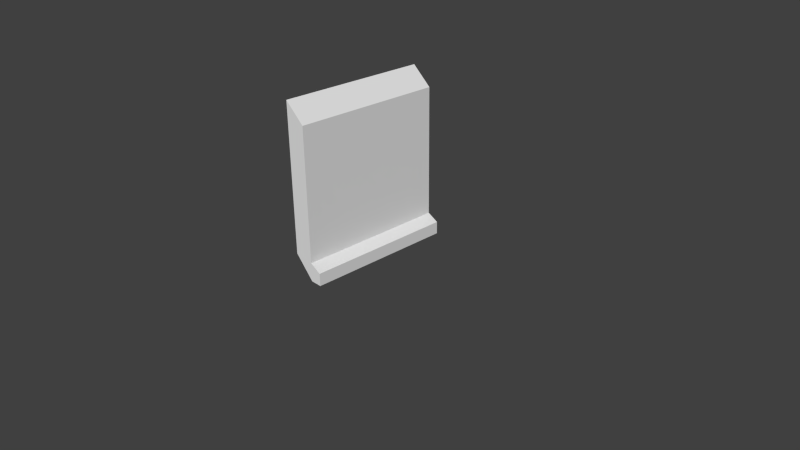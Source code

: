 # Source: object.blend  (saved by Blender 2.71.0; exported with 4.5.12 LTS)
import bpy
from mathutils import Matrix  # noqa: F401  (used for matrix-valued properties, if any)

bpy.ops.wm.read_factory_settings(use_empty=True)
scene = bpy.context.scene
scene.name = 'Scene'

# ---- collections
col_collection_1 = bpy.data.collections.new('Collection 1'); scene.collection.children.link(col_collection_1)

# ---- world
world_world = bpy.data.worlds.new('World'); scene.world = world_world
world_world.color = (0.05088, 0.05088, 0.05088)
world_world.use_sun_shadow = False
world_world.sun_shadow_jitter_overblur = 0.0
world_world.cycles.sampling_method = 'MANUAL'
world_world.cycles.sample_map_resolution = 256

# ---- cameras
cam_camera = bpy.data.cameras.new('Camera')
cam_camera.clip_end = 100.0
cam_camera.lens = 35.0
cam_camera.sensor_width = 32.0
cam_camera.sensor_height = 18.0
cam_camera.ortho_scale = 7.314
cam_camera.dof.focus_distance = 0.0
cam_camera.dof.aperture_fstop = 128.0

# ---- meshes
me_plane = bpy.data.meshes.new('Plane')
me_plane.from_pydata([(-1.0, -1.0, 0.0), (1.0, -1.0, 0.0), (-1.0, 1.0, 0.0), (1.0, 1.0, 0.0), (-1.239, -1.0, -0.2716), (-1.239, 1.0, -0.2716), (0.7482, -1.0, 0.0), (0.7482, 1.0, 0.0), (0.7181, -1.0, -0.2716), (0.7181, 1.0, -0.2716), (1.0, -1.0, 0.1547), (1.0, 1.0, 0.1547), (0.8321, -1.0, 0.1547), (0.8321, 1.0, 0.1547)], [], [(7, 6, 12, 13), (1, 6, 8), (6, 0, 4, 8), (0, 2, 5, 4), (0, 6, 7, 2), (2, 7, 9, 5), (3, 9, 7), (12, 10, 11, 13), (3, 7, 13, 11), (6, 1, 10, 12)])
_uv = me_plane.uv_layers.new(name='UVMap')
_uv.uv.foreach_set('vector', [0.8572, 0.8605, 0.8572, 0.04938, 0.9286, 0.04938, 0.9286, 0.8605, 0.02687, 0.9733, 0.04945, 0.9733, 0.05224, 0.9976, 0.04945, 0.9733, 0.2062, 0.9727, 0.2277, 0.9969, 0.05224, 0.9976, 0.1482, 0.04938, 0.1482, 0.8605, 0.001536, 0.8605, 0.001537, 0.04938, 0.1482, 0.04938, 0.8572, 0.04938, 0.8572, 0.8605, 0.1482, 0.8605, 0.02689, 0.9728, 0.1836, 0.9728, 0.1809, 0.9972, 0.005473, 0.9972, 0.2062, 0.9728, 0.1809, 0.9972, 0.1836, 0.9728, 0.9286, 0.04938, 0.9967, 0.04938, 0.9967, 0.8605, 0.9286, 0.8605, 0.2062, 0.9728, 0.1836, 0.9728, 0.1912, 0.959, 0.2062, 0.959, 0.04945, 0.9733, 0.02687, 0.9733, 0.02682, 0.9595, 0.04188, 0.9594])
me_plane.use_remesh_preserve_volume = False
me_plane.use_remesh_preserve_attributes = False
me_plane.use_mirror_vertex_groups = False
me_plane.update()

# ---- objects
ob_plane = bpy.data.objects.new('Plane', me_plane)
ob_camera = bpy.data.objects.new('Camera', cam_camera)

# ---- transforms, parenting, visibility, modifiers, constraints
ob_plane.location = (0.0, 0.0, 1.0)
ob_plane.rotation_euler = (-0.0, 1.571, 0.0)
ob_plane.lineart.crease_threshold = 0.0
ob_camera.location = (7.481, -6.508, 5.344)
ob_camera.rotation_euler = (1.109, 0.01082, 0.8149)
ob_camera.lock_rotations_4d = False
ob_camera.empty_display_type = 'ARROWS'
ob_camera.color = (0.0, 0.0, 0.0, 0.0)
ob_camera.display_type = 'WIRE'
ob_camera.lineart.crease_threshold = 0.0

# ---- collection membership
col_collection_1.objects.link(ob_plane)
col_collection_1.objects.link(ob_camera)

# ---- scene / render settings (as saved in the file)
scene.camera = ob_camera
scene.frame_start = 1; scene.frame_end = 250; scene.frame_set(0)
scene.render.engine = 'BLENDER_EEVEE_NEXT'
scene.render.resolution_percentage = 50
scene.render.dither_intensity = 0.0
scene.cycles.use_denoising = False
scene.cycles.samples = 10
scene.cycles.sampling_pattern = 'TABULATED_SOBOL'
scene.cycles.light_sampling_threshold = 0.0
scene.cycles.use_adaptive_sampling = False
scene.cycles.use_light_tree = False
scene.cycles.blur_glossy = 0.0
scene.cycles.volume_bounces = 1
scene.cycles.pixel_filter_type = 'GAUSSIAN'
scene.cycles.sample_clamp_indirect = 0.0
scene.view_settings.view_transform = 'Standard'
bpy.context.view_layer.update()

# ---- added for rendering (the .blend has no usable light): sun
light_auto_sun = bpy.data.lights.new('AutoSun', 'SUN')
light_auto_sun.energy = 3.0
light_auto_sun.angle = 0.0523599
ob_auto_sun = bpy.data.objects.new('AutoSun', light_auto_sun)
scene.collection.objects.link(ob_auto_sun)
ob_auto_sun.rotation_euler = (0.872665, 0.174533, 0.523599)
bpy.context.view_layer.update()

